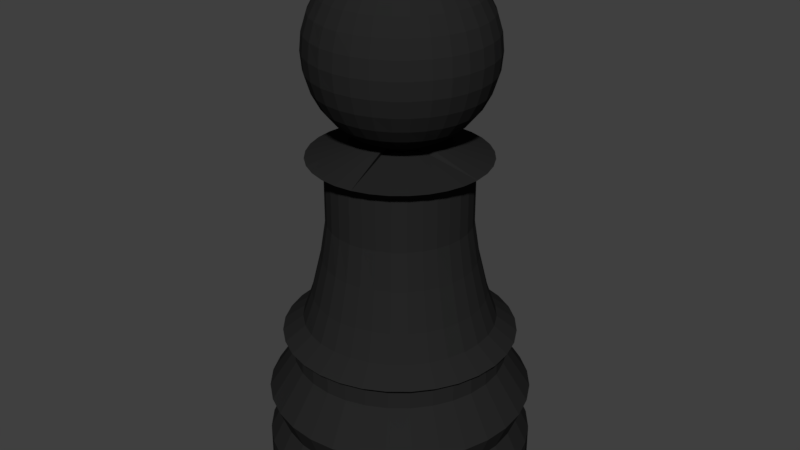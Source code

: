 # Source: blackPawn.blend  (saved by Blender 2.78.0; exported with 4.5.12 LTS)
import bpy
from mathutils import Matrix  # noqa: F401  (used for matrix-valued properties, if any)

bpy.ops.wm.read_factory_settings(use_empty=True)
scene = bpy.context.scene
scene.name = 'Scene'

# ---- collections
col_collection_1 = bpy.data.collections.new('Collection 1'); scene.collection.children.link(col_collection_1)

# ---- materials (node trees are filled in below, after node groups)
mat_black = bpy.data.materials.new('Black')
mat_black.alpha_threshold = 0.0
mat_black.use_transparent_shadow = False
mat_black.diffuse_color = (0.019, 0.019, 0.019, 1.0)
mat_black.specular_color = (0.26, 0.26, 0.26)
mat_black.roughness = 0.5
mat_black.specular_intensity = 1.0

# ---- material node trees

# ---- world
world_world = bpy.data.worlds.new('World'); scene.world = world_world
world_world.color = (0.05088, 0.05088, 0.05088)
world_world.use_sun_shadow = False
world_world.sun_shadow_jitter_overblur = 0.0
world_world.cycles.sampling_method = 'MANUAL'

# ---- meshes
me_cone_001 = bpy.data.meshes.new('Cone.001')
me_cone_001.from_pydata([(-2.118, 5.899, -2.186), (-1.923, 5.879, -2.186), (-1.735, 5.823, -2.186), (-1.562, 5.73, -2.186), (-1.411, 5.606, -2.186), (-1.286, 5.454, -2.186), (-1.194, 5.281, -2.186), (-1.137, 5.094, -2.186), (-1.118, 4.899, -2.186), (-2.118, 5.899, -1.893), (-1.137, 4.704, -2.186), (-1.194, 4.516, -2.186), (-1.286, 4.343, -2.186), (-1.411, 4.192, -2.186), (-1.562, 4.067, -2.186), (-1.735, 3.975, -2.186), (-1.923, 3.918, -2.186), (-2.118, 3.899, -2.186), (-2.313, 3.918, -2.186), (-2.5, 3.975, -2.186), (-2.673, 4.067, -2.186), (-2.825, 4.192, -2.186), (-2.949, 4.343, -2.186), (-3.042, 4.516, -2.186), (-3.098, 4.704, -2.186), (-3.118, 4.899, -2.186), (-3.098, 5.094, -2.186), (-3.042, 5.281, -2.186), (-2.949, 5.454, -2.186), (-2.825, 5.606, -2.186), (-2.673, 5.73, -2.186), (-2.5, 5.823, -2.186), (-2.313, 5.879, -2.186), (-1.923, 5.879, -1.893), (-1.735, 5.823, -1.893), (-1.562, 5.73, -1.893), (-1.411, 5.606, -1.893), (-1.286, 5.454, -1.893), (-1.194, 5.281, -1.893), (-1.137, 5.094, -1.893), (-1.118, 4.899, -1.893), (-1.137, 4.704, -1.893), (-1.194, 4.516, -1.893), (-1.286, 4.343, -1.893), (-1.411, 4.192, -1.893), (-1.562, 4.067, -1.893), (-1.735, 3.975, -1.893), (-1.923, 3.918, -1.893), (-2.118, 3.899, -1.893), (-2.313, 3.918, -1.893), (-2.5, 3.975, -1.893), (-2.673, 4.067, -1.893), (-2.825, 4.192, -1.893), (-2.949, 4.343, -1.893), (-3.042, 4.516, -1.893), (-3.098, 4.704, -1.893), (-3.118, 4.899, -1.893), (-3.098, 5.094, -1.893), (-3.042, 5.281, -1.893), (-2.949, 5.454, -1.893), (-2.825, 5.606, -1.893), (-2.673, 5.73, -1.893), (-2.5, 5.823, -1.893), (-2.313, 5.879, -1.893), (-2.118, 5.807, -1.707), (-1.94, 5.789, -1.707), (-1.77, 5.738, -1.707), (-1.613, 5.654, -1.707), (-1.476, 5.541, -1.707), (-1.363, 5.403, -1.707), (-1.279, 5.246, -1.707), (-1.227, 5.076, -1.707), (-1.21, 4.899, -1.707), (-1.227, 4.722, -1.707), (-1.279, 4.551, -1.707), (-1.363, 4.394, -1.707), (-1.476, 4.257, -1.707), (-1.613, 4.144, -1.707), (-1.77, 4.06, -1.707), (-1.94, 4.008, -1.707), (-2.118, 3.991, -1.707), (-2.295, 4.008, -1.707), (-2.465, 4.06, -1.707), (-2.622, 4.144, -1.707), (-2.76, 4.257, -1.707), (-2.873, 4.394, -1.707), (-2.957, 4.551, -1.707), (-3.008, 4.722, -1.707), (-3.026, 4.899, -1.707), (-3.008, 5.076, -1.707), (-2.957, 5.246, -1.707), (-2.873, 5.403, -1.707), (-2.76, 5.541, -1.707), (-2.622, 5.654, -1.707), (-2.465, 5.738, -1.707), (-2.295, 5.789, -1.707), (-2.118, 5.888, -1.506), (-1.925, 5.869, -1.506), (-1.739, 5.813, -1.506), (-1.568, 5.721, -1.506), (-1.418, 5.598, -1.506), (-1.295, 5.448, -1.506), (-1.204, 5.277, -1.506), (-1.147, 5.092, -1.506), (-1.128, 4.899, -1.506), (-1.147, 4.706, -1.506), (-1.204, 4.52, -1.506), (-1.295, 4.349, -1.506), (-1.418, 4.199, -1.506), (-1.568, 4.076, -1.506), (-1.739, 3.985, -1.506), (-1.925, 3.928, -1.506), (-2.118, 3.909, -1.506), (-2.311, 3.928, -1.506), (-2.496, 3.985, -1.506), (-2.667, 4.076, -1.506), (-2.817, 4.199, -1.506), (-2.94, 4.349, -1.506), (-3.032, 4.52, -1.506), (-3.088, 4.706, -1.506), (-3.107, 4.899, -1.506), (-3.088, 5.092, -1.506), (-3.032, 5.277, -1.506), (-2.94, 5.448, -1.506), (-2.817, 5.598, -1.506), (-2.667, 5.721, -1.506), (-2.496, 5.813, -1.506), (-2.311, 5.869, -1.506), (-2.118, 5.695, -1.213), (-1.962, 5.68, -1.213), (-1.813, 5.635, -1.213), (-1.675, 5.561, -1.213), (-1.554, 5.462, -1.213), (-1.455, 5.341, -1.213), (-1.382, 5.204, -1.213), (-1.336, 5.054, -1.213), (-1.321, 4.899, -1.213), (-1.336, 4.743, -1.213), (-1.382, 4.594, -1.213), (-1.455, 4.456, -1.213), (-1.554, 4.335, -1.213), (-1.675, 4.236, -1.213), (-1.813, 4.163, -1.213), (-1.962, 4.117, -1.213), (-2.118, 4.102, -1.213), (-2.273, 4.117, -1.213), (-2.423, 4.163, -1.213), (-2.56, 4.236, -1.213), (-2.681, 4.335, -1.213), (-2.78, 4.456, -1.213), (-2.854, 4.594, -1.213), (-2.899, 4.743, -1.213), (-2.914, 4.899, -1.213), (-2.899, 5.054, -1.213), (-2.854, 5.204, -1.213), (-2.78, 5.341, -1.213), (-2.681, 5.462, -1.213), (-2.56, 5.561, -1.213), (-2.423, 5.635, -1.213), (-2.273, 5.68, -1.213), (-2.118, 5.695, -1.085), (-1.962, 5.68, -1.085), (-1.813, 5.635, -1.085), (-1.675, 5.561, -1.085), (-1.554, 5.462, -1.085), (-1.455, 5.341, -1.085), (-1.382, 5.204, -1.085), (-1.336, 5.054, -1.085), (-1.321, 4.899, -1.085), (-1.336, 4.743, -1.085), (-1.382, 4.594, -1.085), (-1.455, 4.456, -1.085), (-1.554, 4.335, -1.085), (-1.675, 4.236, -1.085), (-1.813, 4.163, -1.085), (-1.962, 4.117, -1.085), (-2.118, 4.102, -1.085), (-2.273, 4.117, -1.085), (-2.423, 4.163, -1.085), (-2.56, 4.236, -1.085), (-2.681, 4.335, -1.085), (-2.78, 4.456, -1.085), (-2.854, 4.594, -1.085), (-2.899, 4.743, -1.085), (-2.914, 4.899, -1.085), (-2.899, 5.054, -1.085), (-2.854, 5.204, -1.085), (-2.78, 5.341, -1.085), (-2.681, 5.462, -1.085), (-2.56, 5.561, -1.085), (-2.423, 5.635, -1.085), (-2.273, 5.68, -1.085), (-2.118, 5.77, -1.021), (-1.948, 5.753, -1.021), (-1.784, 5.703, -1.021), (-1.634, 5.623, -1.021), (-1.502, 5.514, -1.021), (-1.394, 5.382, -1.021), (-1.313, 5.232, -1.021), (-1.264, 5.069, -1.021), (-1.247, 4.899, -1.021), (-1.264, 4.729, -1.021), (-1.313, 4.565, -1.021), (-1.394, 4.415, -1.021), (-1.502, 4.283, -1.021), (-1.634, 4.175, -1.021), (-1.784, 4.094, -1.021), (-1.948, 4.045, -1.021), (-2.118, 4.028, -1.021), (-2.288, 4.045, -1.021), (-2.451, 4.094, -1.021), (-2.601, 4.175, -1.021), (-2.733, 4.283, -1.021), (-2.842, 4.415, -1.021), (-2.922, 4.565, -1.021), (-2.972, 4.729, -1.021), (-2.988, 4.899, -1.021), (-2.972, 5.069, -1.021), (-2.922, 5.232, -1.021), (-2.842, 5.382, -1.021), (-2.733, 5.514, -1.021), (-2.601, 5.623, -1.021), (-2.451, 5.703, -1.021), (-2.288, 5.753, -1.021), (-2.118, 5.616, -0.9061), (-1.978, 5.602, -0.9061), (-1.843, 5.561, -0.9061), (-1.719, 5.495, -0.9061), (-1.611, 5.406, -0.9061), (-1.521, 5.297, -0.9061), (-1.455, 5.173, -0.9061), (-1.414, 5.039, -0.9061), (-1.401, 4.899, -0.9061), (-1.414, 4.759, -0.9061), (-1.455, 4.624, -0.9061), (-1.521, 4.5, -0.9061), (-1.611, 4.392, -0.9061), (-1.719, 4.302, -0.9061), (-1.843, 4.236, -0.9061), (-1.978, 4.195, -0.9061), (-2.118, 4.182, -0.9061), (-2.258, 4.195, -0.9061), (-2.392, 4.236, -0.9061), (-2.516, 4.302, -0.9061), (-2.625, 4.392, -0.9061), (-2.714, 4.5, -0.9061), (-2.78, 4.624, -0.9061), (-2.821, 4.759, -0.9061), (-2.835, 4.899, -0.9061), (-2.821, 5.039, -0.9061), (-2.78, 5.173, -0.9061), (-2.714, 5.297, -0.9061), (-2.625, 5.406, -0.9061), (-2.516, 5.495, -0.9061), (-2.392, 5.561, -0.9061), (-2.258, 5.602, -0.9061), (-2.118, 5.545, -0.703), (-1.992, 5.533, -0.703), (-1.87, 5.496, -0.703), (-1.759, 5.436, -0.703), (-1.661, 5.356, -0.703), (-1.58, 5.258, -0.703), (-1.521, 5.146, -0.703), (-1.484, 5.025, -0.703), (-1.471, 4.899, -0.703), (-1.484, 4.773, -0.703), (-1.521, 4.651, -0.703), (-1.58, 4.54, -0.703), (-1.661, 4.442, -0.703), (-1.759, 4.361, -0.703), (-1.87, 4.302, -0.703), (-1.992, 4.265, -0.703), (-2.118, 4.252, -0.703), (-2.244, 4.265, -0.703), (-2.365, 4.302, -0.703), (-2.477, 4.361, -0.703), (-2.575, 4.442, -0.703), (-2.655, 4.54, -0.703), (-2.715, 4.651, -0.703), (-2.752, 4.773, -0.703), (-2.764, 4.899, -0.703), (-2.752, 5.025, -0.703), (-2.715, 5.146, -0.703), (-2.655, 5.258, -0.703), (-2.575, 5.356, -0.703), (-2.477, 5.436, -0.703), (-2.365, 5.496, -0.703), (-2.244, 5.533, -0.703), (-2.118, 5.476, -0.4127), (-2.005, 5.464, -0.4127), (-1.897, 5.432, -0.4127), (-1.797, 5.378, -0.4127), (-1.71, 5.307, -0.4127), (-1.638, 5.219, -0.4127), (-1.585, 5.119, -0.4127), (-1.552, 5.011, -0.4127), (-1.541, 4.899, -0.4127), (-1.552, 4.786, -0.4127), (-1.585, 4.678, -0.4127), (-1.638, 4.578, -0.4127), (-1.71, 4.491, -0.4127), (-1.797, 4.419, -0.4127), (-1.897, 4.366, -0.4127), (-2.005, 4.333, -0.4127), (-2.118, 4.322, -0.4127), (-2.23, 4.333, -0.4127), (-2.338, 4.366, -0.4127), (-2.438, 4.419, -0.4127), (-2.526, 4.491, -0.4127), (-2.597, 4.578, -0.4127), (-2.651, 4.678, -0.4127), (-2.683, 4.786, -0.4127), (-2.695, 4.899, -0.4127), (-2.683, 5.011, -0.4127), (-2.651, 5.119, -0.4127), (-2.597, 5.219, -0.4127), (-2.526, 5.307, -0.4127), (-2.438, 5.378, -0.4127), (-2.338, 5.432, -0.4127), (-2.23, 5.464, -0.4127), (-2.118, 5.432, -0.1314), (-2.014, 5.422, -0.1314), (-1.914, 5.391, -0.1314), (-1.821, 5.342, -0.1314), (-1.741, 5.276, -0.1314), (-1.674, 5.195, -0.1314), (-1.625, 5.103, -0.1314), (-1.595, 5.003, -0.1314), (-1.584, 4.899, -0.1314), (-1.595, 4.795, -0.1314), (-1.625, 4.695, -0.1314), (-1.674, 4.602, -0.1314), (-1.741, 4.522, -0.1314), (-1.821, 4.455, -0.1314), (-1.914, 4.406, -0.1314), (-2.014, 4.376, -0.1314), (-2.118, 4.365, -0.1314), (-2.222, 4.376, -0.1314), (-2.322, 4.406, -0.1314), (-2.414, 4.455, -0.1314), (-2.495, 4.522, -0.1314), (-2.561, 4.602, -0.1314), (-2.61, 4.695, -0.1314), (-2.641, 4.795, -0.1314), (-2.651, 4.899, -0.1314), (-2.641, 5.003, -0.1314), (-2.61, 5.103, -0.1314), (-2.561, 5.195, -0.1314), (-2.495, 5.276, -0.1314), (-2.414, 5.342, -0.1314), (-2.322, 5.391, -0.1314), (-2.222, 5.422, -0.1314), (-2.118, 5.432, 0.2651), (-2.014, 5.422, 0.2651), (-1.914, 5.391, 0.2651), (-1.821, 5.342, 0.2651), (-1.741, 5.276, 0.2651), (-1.674, 5.195, 0.2651), (-1.625, 5.103, 0.2651), (-1.595, 5.003, 0.2651), (-1.584, 4.899, 0.2651), (-1.595, 4.795, 0.2651), (-1.625, 4.695, 0.2651), (-1.674, 4.602, 0.2651), (-1.741, 4.522, 0.2651), (-1.821, 4.455, 0.2651), (-1.914, 4.406, 0.2651), (-2.014, 4.376, 0.2651), (-2.118, 4.365, 0.2651), (-2.222, 4.376, 0.2651), (-2.322, 4.406, 0.2651), (-2.414, 4.455, 0.2651), (-2.495, 4.522, 0.2651), (-2.561, 4.602, 0.2651), (-2.61, 4.695, 0.2651), (-2.641, 4.795, 0.2651), (-2.651, 4.899, 0.2651), (-2.641, 5.003, 0.2651), (-2.61, 5.103, 0.2651), (-2.561, 5.195, 0.2651), (-2.495, 5.276, 0.2651), (-2.414, 5.342, 0.2651), (-2.322, 5.391, 0.2651), (-2.222, 5.422, 0.2651), (-2.118, 5.563, 0.3545), (-1.988, 5.551, 0.3545), (-1.863, 5.513, 0.3545), (-1.748, 5.451, 0.3545), (-1.648, 5.369, 0.3545), (-1.565, 5.268, 0.3545), (-1.504, 5.153, 0.3545), (-1.466, 5.028, 0.3545), (-1.453, 4.899, 0.3545), (-1.466, 4.769, 0.3545), (-1.504, 4.644, 0.3545), (-1.565, 4.529, 0.3545), (-1.648, 4.429, 0.3545), (-1.748, 4.346, 0.3545), (-1.863, 4.285, 0.3545), (-1.988, 4.247, 0.3545), (-2.118, 4.234, 0.3545), (-2.247, 4.247, 0.3545), (-2.372, 4.285, 0.3545), (-2.487, 4.346, 0.3545), (-2.588, 4.429, 0.3545), (-2.67, 4.529, 0.3545), (-2.732, 4.644, 0.3545), (-2.77, 4.769, 0.3545), (-2.782, 4.899, 0.3545), (-2.77, 5.028, 0.3545), (-2.732, 5.153, 0.3545), (-2.67, 5.268, 0.3545), (-2.588, 5.369, 0.3545), (-2.487, 5.451, 0.3545), (-2.372, 5.513, 0.3545), (-2.247, 5.551, 0.3545), (-2.118, 5.075, 0.5034), (-2.083, 5.071, 0.5034), (-2.05, 5.061, 0.5034), (-2.02, 5.045, 0.5034), (-1.993, 5.023, 0.5034), (-1.971, 4.996, 0.5034), (-1.955, 4.966, 0.5034), (-1.945, 4.933, 0.5034), (-1.942, 4.899, 0.5034), (-2.083, 4.726, 0.5034), (-2.118, 4.723, 0.5034), (-2.152, 4.726, 0.5034), (-2.185, 4.736, 0.5034), (-2.215, 4.752, 0.5034), (-2.242, 4.774, 0.5034), (-2.264, 4.801, 0.5034), (-2.28, 4.831, 0.5034), (-2.29, 4.864, 0.5034), (-2.294, 4.899, 0.5034), (-2.29, 4.933, 0.5034), (-2.28, 4.966, 0.5034), (-2.264, 4.996, 0.5034), (-2.242, 5.023, 0.5034), (-2.215, 5.045, 0.5034), (-2.185, 5.061, 0.5034), (-2.152, 5.071, 0.5034), (-2.237, 4.901, 1.789), (-2.363, 4.901, 1.75), (-2.48, 4.901, 1.688), (-2.582, 4.901, 1.604), (-2.666, 4.901, 1.502), (-2.729, 4.901, 1.385), (-2.767, 4.901, 1.259), (-2.78, 4.901, 1.127), (-2.767, 4.901, 0.9952), (-2.729, 4.901, 0.8686), (-2.666, 4.901, 0.7519), (-2.582, 4.901, 0.6496), (-2.48, 4.901, 0.5656), (-2.363, 4.901, 0.5033), (-2.237, 4.901, 0.4648), (-2.234, 4.926, 1.789), (-2.358, 4.951, 1.75), (-2.473, 4.974, 1.688), (-2.573, 4.994, 1.604), (-2.655, 5.01, 1.502), (-2.717, 5.022, 1.385), (-2.754, 5.03, 1.259), (-2.767, 5.032, 1.127), (-2.754, 5.03, 0.9952), (-2.717, 5.022, 0.8686), (-2.655, 5.01, 0.7519), (-2.573, 4.994, 0.6496), (-2.473, 4.974, 0.5656), (-2.358, 4.951, 0.5033), (-2.234, 4.926, 0.4648), (-2.227, 4.951, 1.789), (-2.344, 5.0, 1.75), (-2.451, 5.044, 1.688), (-2.546, 5.083, 1.604), (-2.623, 5.116, 1.502), (-2.681, 5.139, 1.385), (-2.717, 5.154, 1.259), (-2.729, 5.159, 1.127), (-2.717, 5.154, 0.9952), (-2.681, 5.139, 0.8686), (-2.623, 5.116, 0.7519), (-2.546, 5.083, 0.6496), (-2.451, 5.044, 0.5656), (-2.344, 5.0, 0.5033), (-2.227, 4.951, 0.4648), (-2.214, 4.974, 1.789), (-2.32, 5.044, 1.75), (-2.417, 5.109, 1.688), (-2.502, 5.166, 1.604), (-2.572, 5.213, 1.502), (-2.623, 5.247, 1.385), (-2.655, 5.269, 1.259), (-2.666, 5.276, 1.127), (-2.655, 5.269, 0.9952), (-2.623, 5.247, 0.8686), (-2.572, 5.213, 0.7519), (-2.502, 5.166, 0.6496), (-2.417, 5.109, 0.5656), (-2.32, 5.044, 0.5033), (-2.214, 4.974, 0.4648), (-2.198, 4.994, 1.789), (-2.288, 5.083, 1.75), (-2.37, 5.166, 1.688), (-2.442, 5.238, 1.604), (-2.502, 5.298, 1.502), (-2.546, 5.342, 1.385), (-2.573, 5.369, 1.259), (-2.582, 5.378, 1.127), (-2.573, 5.369, 0.9952), (-2.546, 5.342, 0.8686), (-2.502, 5.298, 0.7519), (-2.442, 5.238, 0.6496), (-2.37, 5.166, 0.5656), (-2.288, 5.083, 0.5033), (-2.198, 4.994, 0.4648), (-2.178, 5.01, 1.789), (-2.248, 5.116, 1.75), (-2.313, 5.213, 1.688), (-2.37, 5.298, 1.604), (-2.417, 5.367, 1.502), (-2.451, 5.419, 1.385), (-2.473, 5.451, 1.259), (-2.48, 5.462, 1.127), (-2.473, 5.451, 0.9952), (-2.451, 5.419, 0.8686), (-2.417, 5.367, 0.7519), (-2.37, 5.298, 0.6496), (-2.313, 5.213, 0.5656), (-2.248, 5.116, 0.5033), (-2.178, 5.01, 0.4648), (-2.155, 5.022, 1.789), (-2.204, 5.139, 1.75), (-2.248, 5.247, 1.688), (-2.288, 5.342, 1.604), (-2.32, 5.419, 1.502), (-2.344, 5.477, 1.385), (-2.358, 5.512, 1.259), (-2.363, 5.524, 1.127), (-2.358, 5.512, 0.9952), (-2.344, 5.477, 0.8686), (-2.32, 5.419, 0.7519), (-2.288, 5.342, 0.6496), (-2.248, 5.247, 0.5656), (-2.204, 5.139, 0.5033), (-2.155, 5.022, 0.4648), (-2.131, 5.03, 1.789), (-2.155, 5.154, 1.75), (-2.178, 5.269, 1.688), (-2.198, 5.369, 1.604), (-2.214, 5.451, 1.502), (-2.227, 5.512, 1.385), (-2.234, 5.55, 1.259), (-2.237, 5.563, 1.127), (-2.234, 5.55, 0.9952), (-2.227, 5.512, 0.8686), (-2.214, 5.451, 0.7519), (-2.198, 5.369, 0.6496), (-2.178, 5.269, 0.5656), (-2.155, 5.154, 0.5033), (-2.131, 5.03, 0.4648), (-2.105, 5.032, 1.789), (-2.105, 5.159, 1.75), (-2.105, 5.276, 1.688), (-2.105, 5.378, 1.604), (-2.105, 5.462, 1.502), (-2.105, 5.524, 1.385), (-2.105, 5.563, 1.259), (-2.105, 5.576, 1.127), (-2.105, 5.563, 0.9952), (-2.105, 5.524, 0.8686), (-2.105, 5.462, 0.7519), (-2.105, 5.378, 0.6496), (-2.105, 5.276, 0.5656), (-2.105, 5.159, 0.5033), (-2.105, 5.032, 0.4648), (-2.079, 5.03, 1.789), (-2.055, 5.154, 1.75), (-2.032, 5.269, 1.688), (-2.012, 5.369, 1.604), (-1.995, 5.451, 1.502), (-1.983, 5.512, 1.385), (-1.976, 5.55, 1.259), (-1.973, 5.563, 1.127), (-1.976, 5.55, 0.9952), (-1.983, 5.512, 0.8686), (-1.995, 5.451, 0.7519), (-2.012, 5.369, 0.6496), (-2.032, 5.269, 0.5656), (-2.055, 5.154, 0.5033), (-2.079, 5.03, 0.4648), (-2.055, 5.022, 1.789), (-2.006, 5.139, 1.75), (-1.961, 5.247, 1.688), (-1.922, 5.342, 1.604), (-1.89, 5.419, 1.502), (-1.866, 5.477, 1.385), (-1.852, 5.512, 1.259), (-1.847, 5.524, 1.127), (-1.852, 5.512, 0.9952), (-1.866, 5.477, 0.8686), (-1.89, 5.419, 0.7519), (-1.922, 5.342, 0.6496), (-1.961, 5.247, 0.5656), (-2.006, 5.139, 0.5033), (-2.055, 5.022, 0.4648), (-2.032, 5.01, 1.789), (-1.961, 5.116, 1.75), (-1.897, 5.213, 1.688), (-1.84, 5.298, 1.604), (-1.793, 5.367, 1.502), (-1.758, 5.419, 1.385), (-1.737, 5.451, 1.259), (-1.73, 5.462, 1.127), (-1.737, 5.451, 0.9952), (-1.758, 5.419, 0.8686), (-1.793, 5.367, 0.7519), (-1.84, 5.298, 0.6496), (-1.897, 5.213, 0.5656), (-1.961, 5.116, 0.5033), (-2.032, 5.01, 0.4648), (-2.012, 4.994, 1.789), (-1.922, 5.083, 1.75), (-1.84, 5.166, 1.688), (-1.767, 5.238, 1.604), (-1.708, 5.298, 1.502), (-1.664, 5.342, 1.385), (-1.637, 5.369, 1.259), (-1.628, 5.378, 1.127), (-1.637, 5.369, 0.9952), (-1.664, 5.342, 0.8686), (-1.708, 5.298, 0.7519), (-1.767, 5.238, 0.6496), (-1.84, 5.166, 0.5656), (-1.922, 5.083, 0.5033), (-2.012, 4.994, 0.4648), (-1.995, 4.974, 1.789), (-1.89, 5.044, 1.75), (-1.793, 5.109, 1.688), (-1.708, 5.166, 1.604), (-1.638, 5.213, 1.502), (-1.586, 5.247, 1.385), (-1.554, 5.269, 1.259), (-1.544, 5.276, 1.127), (-1.554, 5.269, 0.9952), (-1.586, 5.247, 0.8686), (-1.638, 5.213, 0.7519), (-1.708, 5.166, 0.6496), (-1.793, 5.109, 0.5656), (-1.89, 5.044, 0.5033), (-1.995, 4.974, 0.4648), (-1.983, 4.951, 1.789), (-1.866, 5.0, 1.75), (-1.758, 5.044, 1.688), (-1.664, 5.083, 1.604), (-1.586, 5.116, 1.502), (-1.529, 5.139, 1.385), (-1.493, 5.154, 1.259), (-1.481, 5.159, 1.127), (-1.493, 5.154, 0.9952), (-1.529, 5.139, 0.8686), (-1.586, 5.116, 0.7519), (-1.664, 5.083, 0.6496), (-1.758, 5.044, 0.5656), (-1.866, 5.0, 0.5033), (-1.983, 4.951, 0.4648), (-1.976, 4.926, 1.789), (-1.852, 4.951, 1.75), (-1.737, 4.974, 1.688), (-1.637, 4.994, 1.604), (-1.554, 5.01, 1.502), (-1.493, 5.022, 1.385), (-1.456, 5.03, 1.259), (-1.443, 5.032, 1.127), (-1.456, 5.03, 0.9952), (-1.493, 5.022, 0.8686), (-1.554, 5.01, 0.7519), (-1.637, 4.994, 0.6496), (-1.737, 4.974, 0.5656), (-1.852, 4.951, 0.5033), (-1.976, 4.926, 0.4648), (-1.973, 4.901, 1.789), (-1.847, 4.901, 1.75), (-1.73, 4.901, 1.688), (-1.628, 4.901, 1.604), (-1.544, 4.901, 1.502), (-1.481, 4.901, 1.385), (-1.443, 4.901, 1.259), (-1.43, 4.901, 1.127), (-1.443, 4.901, 0.9952), (-1.481, 4.901, 0.8686), (-1.544, 4.901, 0.7519), (-1.628, 4.901, 0.6496), (-1.73, 4.901, 0.5656), (-1.847, 4.901, 0.5033), (-1.973, 4.901, 0.4648), (-1.976, 4.875, 1.789), (-1.852, 4.85, 1.75), (-1.737, 4.828, 1.688), (-1.637, 4.808, 1.604), (-1.554, 4.791, 1.502), (-1.493, 4.779, 1.385), (-1.456, 4.772, 1.259), (-1.443, 4.769, 1.127), (-1.456, 4.772, 0.9952), (-1.493, 4.779, 0.8686), (-1.554, 4.791, 0.7519), (-1.637, 4.808, 0.6496), (-1.737, 4.828, 0.5656), (-1.852, 4.85, 0.5033), (-1.976, 4.875, 0.4648), (-1.983, 4.85, 1.789), (-1.866, 4.802, 1.75), (-1.758, 4.757, 1.688), (-1.664, 4.718, 1.604), (-1.586, 4.686, 1.502), (-1.529, 4.662, 1.385), (-1.493, 4.647, 1.259), (-1.481, 4.642, 1.127), (-1.493, 4.647, 0.9952), (-1.529, 4.662, 0.8686), (-1.586, 4.686, 0.7519), (-1.664, 4.718, 0.6496), (-1.758, 4.757, 0.5656), (-1.866, 4.802, 0.5033), (-1.983, 4.85, 0.4648), (-1.995, 4.828, 1.789), (-1.89, 4.757, 1.75), (-1.793, 4.692, 1.688), (-1.708, 4.636, 1.604), (-1.638, 4.589, 1.502), (-1.586, 4.554, 1.385), (-1.554, 4.533, 1.259), (-1.544, 4.526, 1.127), (-1.554, 4.533, 0.9952), (-1.586, 4.554, 0.8686), (-1.638, 4.589, 0.7519), (-1.708, 4.636, 0.6496), (-1.793, 4.692, 0.5656), (-1.89, 4.757, 0.5033), (-1.995, 4.828, 0.4648), (-2.012, 4.808, 1.789), (-1.922, 4.718, 1.75), (-1.84, 4.636, 1.688), (-1.767, 4.563, 1.604), (-1.708, 4.504, 1.502), (-1.664, 4.46, 1.385), (-1.637, 4.433, 1.259), (-1.628, 4.424, 1.127), (-1.637, 4.433, 0.9952), (-1.664, 4.46, 0.8686), (-1.708, 4.504, 0.7519), (-1.767, 4.563, 0.6496), (-1.84, 4.636, 0.5656), (-1.922, 4.718, 0.5033), (-2.012, 4.808, 0.4648), (-2.032, 4.791, 1.789), (-1.961, 4.686, 1.75), (-1.897, 4.589, 1.688), (-1.84, 4.504, 1.604), (-1.793, 4.434, 1.502), (-1.758, 4.382, 1.385), (-1.737, 4.35, 1.259), (-1.73, 4.34, 1.127), (-1.737, 4.35, 0.9952), (-1.758, 4.382, 0.8686), (-1.793, 4.434, 0.7519), (-1.84, 4.504, 0.6496), (-1.897, 4.589, 0.5656), (-1.961, 4.686, 0.5033), (-2.032, 4.791, 0.4648), (-2.105, 4.901, 0.4519), (-2.055, 4.779, 1.789), (-2.006, 4.662, 1.75), (-1.961, 4.554, 1.688), (-1.922, 4.46, 1.604), (-1.89, 4.382, 1.502), (-1.866, 4.325, 1.385), (-1.852, 4.289, 1.259), (-1.847, 4.277, 1.127), (-1.852, 4.289, 0.9952), (-1.866, 4.325, 0.8686), (-1.89, 4.382, 0.7519), (-1.922, 4.46, 0.6496), (-1.961, 4.554, 0.5656), (-2.006, 4.662, 0.5033), (-2.055, 4.779, 0.4648), (-2.079, 4.772, 1.789), (-2.055, 4.647, 1.75), (-2.032, 4.533, 1.688), (-2.012, 4.433, 1.604), (-1.995, 4.35, 1.502), (-1.983, 4.289, 1.385), (-1.976, 4.251, 1.259), (-1.973, 4.239, 1.127), (-1.976, 4.251, 0.9952), (-1.983, 4.289, 0.8686), (-1.995, 4.35, 0.7519), (-2.012, 4.433, 0.6496), (-2.032, 4.533, 0.5656), (-2.055, 4.647, 0.5033), (-2.079, 4.772, 0.4648), (-2.105, 4.769, 1.789), (-2.105, 4.642, 1.75), (-2.105, 4.526, 1.688), (-2.105, 4.424, 1.604), (-2.105, 4.34, 1.502), (-2.105, 4.277, 1.385), (-2.105, 4.239, 1.259), (-2.105, 4.226, 1.127), (-2.105, 4.239, 0.9952), (-2.105, 4.277, 0.8686), (-2.105, 4.34, 0.7519), (-2.105, 4.424, 0.6496), (-2.105, 4.526, 0.5656), (-2.105, 4.642, 0.5033), (-2.105, 4.769, 0.4648), (-2.131, 4.772, 1.789), (-2.155, 4.647, 1.75), (-2.178, 4.533, 1.688), (-2.198, 4.433, 1.604), (-2.214, 4.35, 1.502), (-2.227, 4.289, 1.385), (-2.234, 4.251, 1.259), (-2.237, 4.239, 1.127), (-2.234, 4.251, 0.9952), (-2.227, 4.289, 0.8686), (-2.214, 4.35, 0.7519), (-2.198, 4.433, 0.6496), (-2.178, 4.533, 0.5656), (-2.155, 4.647, 0.5033), (-2.131, 4.772, 0.4648), (-2.155, 4.779, 1.789), (-2.204, 4.662, 1.75), (-2.248, 4.554, 1.688), (-2.288, 4.46, 1.604), (-2.32, 4.382, 1.502), (-2.344, 4.325, 1.385), (-2.358, 4.289, 1.259), (-2.363, 4.277, 1.127), (-2.358, 4.289, 0.9952), (-2.344, 4.325, 0.8686), (-2.32, 4.382, 0.7519), (-2.288, 4.46, 0.6496), (-2.248, 4.554, 0.5656), (-2.204, 4.662, 0.5033), (-2.155, 4.779, 0.4648), (-2.178, 4.791, 1.789), (-2.248, 4.686, 1.75), (-2.313, 4.589, 1.688), (-2.37, 4.504, 1.604), (-2.417, 4.434, 1.502), (-2.451, 4.382, 1.385), (-2.473, 4.35, 1.259), (-2.48, 4.34, 1.127), (-2.473, 4.35, 0.9952), (-2.451, 4.382, 0.8686), (-2.417, 4.434, 0.7519), (-2.37, 4.504, 0.6496), (-2.313, 4.589, 0.5656), (-2.248, 4.686, 0.5033), (-2.178, 4.791, 0.4648), (-2.198, 4.808, 1.789), (-2.288, 4.718, 1.75), (-2.37, 4.636, 1.688), (-2.442, 4.563, 1.604), (-2.502, 4.504, 1.502), (-2.546, 4.46, 1.385), (-2.573, 4.433, 1.259), (-2.582, 4.424, 1.127), (-2.573, 4.433, 0.9952), (-2.546, 4.46, 0.8686), (-2.502, 4.504, 0.7519), (-2.442, 4.563, 0.6496), (-2.37, 4.636, 0.5656), (-2.288, 4.718, 0.5033), (-2.198, 4.808, 0.4648), (-2.214, 4.828, 1.789), (-2.32, 4.757, 1.75), (-2.417, 4.692, 1.688), (-2.502, 4.636, 1.604), (-2.572, 4.589, 1.502), (-2.623, 4.554, 1.385), (-2.655, 4.533, 1.259), (-2.666, 4.526, 1.127), (-2.655, 4.533, 0.9952), (-2.623, 4.554, 0.8686), (-2.572, 4.589, 0.7519), (-2.502, 4.636, 0.6496), (-2.417, 4.692, 0.5656), (-2.32, 4.757, 0.5033), (-2.214, 4.828, 0.4648), (-2.105, 4.901, 1.802), (-2.227, 4.85, 1.789), (-2.344, 4.802, 1.75), (-2.451, 4.757, 1.688), (-2.546, 4.718, 1.604), (-2.623, 4.686, 1.502), (-2.681, 4.662, 1.385), (-2.717, 4.647, 1.259), (-2.729, 4.642, 1.127), (-2.717, 4.647, 0.9952), (-2.681, 4.662, 0.8686), (-2.623, 4.686, 0.7519), (-2.546, 4.718, 0.6496), (-2.451, 4.757, 0.5656), (-2.344, 4.802, 0.5033), (-2.227, 4.85, 0.4648), (-2.234, 4.875, 1.789), (-2.358, 4.85, 1.75), (-2.473, 4.828, 1.688), (-2.573, 4.808, 1.604), (-2.655, 4.791, 1.502), (-2.717, 4.779, 1.385), (-2.754, 4.772, 1.259), (-2.767, 4.769, 1.127), (-2.754, 4.772, 0.9952), (-2.717, 4.779, 0.8686), (-2.655, 4.791, 0.7519), (-2.573, 4.808, 0.6496), (-2.473, 4.828, 0.5656), (-2.358, 4.85, 0.5033), (-2.234, 4.875, 0.4648)], [], [(20, 21, 52, 51), (0, 1, 33, 9), (27, 28, 59, 58), (62, 63, 95, 94), (7, 8, 40, 39), (21, 22, 53, 52), (28, 29, 60, 59), (32, 0, 9, 63), (25, 26, 57, 56), (1, 2, 34, 33), (15, 16, 47, 46), (22, 23, 54, 53), (29, 30, 61, 60), (8, 10, 41, 40), (2, 3, 35, 34), (16, 17, 48, 47), (23, 24, 55, 54), (30, 31, 62, 61), (10, 11, 42, 41), (3, 4, 36, 35), (17, 18, 49, 48), (24, 25, 56, 55), (31, 32, 63, 62), (11, 12, 43, 42), (4, 5, 37, 36), (18, 19, 50, 49), (12, 13, 44, 43), (5, 6, 38, 37), (19, 20, 51, 50), (26, 27, 58, 57), (13, 14, 45, 44), (6, 7, 39, 38), (0, 32, 31, 30, 29, 28, 27, 26, 25, 24, 23, 22, 21, 20, 19, 18, 17, 16, 15, 14, 13, 12, 11, 10, 8, 7, 6, 5, 4, 3, 2, 1), (14, 15, 46, 45), (82, 83, 115, 114), (48, 49, 81, 80), (55, 56, 88, 87), (41, 42, 74, 73), (34, 35, 67, 66), (54, 55, 87, 86), (61, 62, 94, 93), (47, 48, 80, 79), (40, 41, 73, 72), (33, 34, 66, 65), (53, 54, 86, 85), (60, 61, 93, 92), (46, 47, 79, 78), (39, 40, 72, 71), (9, 33, 65, 64), (52, 53, 85, 84), (59, 60, 92, 91), (45, 46, 78, 77), (38, 39, 71, 70), (51, 52, 84, 83), (58, 59, 91, 90), (44, 45, 77, 76), (37, 38, 70, 69), (50, 51, 83, 82), (57, 58, 90, 89), (43, 44, 76, 75), (36, 37, 69, 68), (49, 50, 82, 81), (56, 57, 89, 88), (42, 43, 75, 74), (63, 9, 64, 95), (35, 36, 68, 67), (111, 112, 144, 143), (95, 64, 96, 127), (68, 69, 101, 100), (81, 82, 114, 113), (94, 95, 127, 126), (67, 68, 100, 99), (80, 81, 113, 112), (93, 94, 126, 125), (66, 67, 99, 98), (79, 80, 112, 111), (92, 93, 125, 124), (65, 66, 98, 97), (78, 79, 111, 110), (91, 92, 124, 123), (64, 65, 97, 96), (77, 78, 110, 109), (90, 91, 123, 122), (76, 77, 109, 108), (89, 90, 122, 121), (75, 76, 108, 107), (88, 89, 121, 120), (74, 75, 107, 106), (87, 88, 120, 119), (73, 74, 106, 105), (86, 87, 119, 118), (72, 73, 105, 104), (85, 86, 118, 117), (71, 72, 104, 103), (84, 85, 117, 116), (70, 71, 103, 102), (83, 84, 116, 115), (69, 70, 102, 101), (140, 141, 173, 172), (124, 125, 157, 156), (97, 98, 130, 129), (110, 111, 143, 142), (123, 124, 156, 155), (96, 97, 129, 128), (109, 110, 142, 141), (122, 123, 155, 154), (108, 109, 141, 140), (121, 122, 154, 153), (107, 108, 140, 139), (120, 121, 153, 152), (106, 107, 139, 138), (119, 120, 152, 151), (105, 106, 138, 137), (118, 119, 151, 150), (104, 105, 137, 136), (117, 118, 150, 149), (103, 104, 136, 135), (116, 117, 149, 148), (102, 103, 135, 134), (115, 116, 148, 147), (101, 102, 134, 133), (114, 115, 147, 146), (127, 96, 128, 159), (100, 101, 133, 132), (113, 114, 146, 145), (126, 127, 159, 158), (99, 100, 132, 131), (112, 113, 145, 144), (125, 126, 158, 157), (98, 99, 131, 130), (169, 170, 202, 201), (153, 154, 186, 185), (139, 140, 172, 171), (152, 153, 185, 184), (138, 139, 171, 170), (151, 152, 184, 183), (137, 138, 170, 169), (150, 151, 183, 182), (136, 137, 169, 168), (149, 150, 182, 181), (135, 136, 168, 167), (148, 149, 181, 180), (134, 135, 167, 166), (147, 148, 180, 179), (133, 134, 166, 165), (146, 147, 179, 178), (159, 128, 160, 191), (132, 133, 165, 164), (145, 146, 178, 177), (158, 159, 191, 190), (131, 132, 164, 163), (144, 145, 177, 176), (157, 158, 190, 189), (130, 131, 163, 162), (143, 144, 176, 175), (156, 157, 189, 188), (129, 130, 162, 161), (142, 143, 175, 174), (155, 156, 188, 187), (128, 129, 161, 160), (141, 142, 174, 173), (154, 155, 187, 186), (198, 199, 231, 230), (182, 183, 215, 214), (168, 169, 201, 200), (181, 182, 214, 213), (167, 168, 200, 199), (180, 181, 213, 212), (166, 167, 199, 198), (179, 180, 212, 211), (165, 166, 198, 197), (178, 179, 211, 210), (191, 160, 192, 223), (164, 165, 197, 196), (177, 178, 210, 209), (190, 191, 223, 222), (163, 164, 196, 195), (176, 177, 209, 208), (189, 190, 222, 221), (162, 163, 195, 194), (175, 176, 208, 207), (188, 189, 221, 220), (161, 162, 194, 193), (174, 175, 207, 206), (187, 188, 220, 219), (160, 161, 193, 192), (173, 174, 206, 205), (186, 187, 219, 218), (172, 173, 205, 204), (185, 186, 218, 217), (171, 172, 204, 203), (184, 185, 217, 216), (170, 171, 203, 202), (183, 184, 216, 215), (245, 246, 278, 277), (211, 212, 244, 243), (197, 198, 230, 229), (210, 211, 243, 242), (223, 192, 224, 255), (196, 197, 229, 228), (209, 210, 242, 241), (222, 223, 255, 254), (195, 196, 228, 227), (208, 209, 241, 240), (221, 222, 254, 253), (194, 195, 227, 226), (207, 208, 240, 239), (220, 221, 253, 252), (193, 194, 226, 225), (206, 207, 239, 238), (219, 220, 252, 251), (192, 193, 225, 224), (205, 206, 238, 237), (218, 219, 251, 250), (204, 205, 237, 236), (217, 218, 250, 249), (203, 204, 236, 235), (216, 217, 249, 248), (202, 203, 235, 234), (215, 216, 248, 247), (201, 202, 234, 233), (214, 215, 247, 246), (200, 201, 233, 232), (213, 214, 246, 245), (199, 200, 232, 231), (212, 213, 245, 244), (274, 275, 307, 306), (231, 232, 264, 263), (244, 245, 277, 276), (230, 231, 263, 262), (243, 244, 276, 275), (229, 230, 262, 261), (242, 243, 275, 274), (255, 224, 256, 287), (228, 229, 261, 260), (241, 242, 274, 273), (254, 255, 287, 286), (227, 228, 260, 259), (240, 241, 273, 272), (253, 254, 286, 285), (226, 227, 259, 258), (239, 240, 272, 271), (252, 253, 285, 284), (225, 226, 258, 257), (238, 239, 271, 270), (251, 252, 284, 283), (224, 225, 257, 256), (237, 238, 270, 269), (250, 251, 283, 282), (236, 237, 269, 268), (249, 250, 282, 281), (235, 236, 268, 267), (248, 249, 281, 280), (234, 235, 267, 266), (247, 248, 280, 279), (233, 234, 266, 265), (246, 247, 279, 278), (232, 233, 265, 264), (303, 304, 336, 335), (287, 256, 288, 319), (260, 261, 293, 292), (273, 274, 306, 305), (286, 287, 319, 318), (259, 260, 292, 291), (272, 273, 305, 304), (285, 286, 318, 317), (258, 259, 291, 290), (271, 272, 304, 303), (284, 285, 317, 316), (257, 258, 290, 289), (270, 271, 303, 302), (283, 284, 316, 315), (256, 257, 289, 288), (269, 270, 302, 301), (282, 283, 315, 314), (268, 269, 301, 300), (281, 282, 314, 313), (267, 268, 300, 299), (280, 281, 313, 312), (266, 267, 299, 298), (279, 280, 312, 311), (265, 266, 298, 297), (278, 279, 311, 310), (264, 265, 297, 296), (277, 278, 310, 309), (263, 264, 296, 295), (276, 277, 309, 308), (262, 263, 295, 294), (275, 276, 308, 307), (261, 262, 294, 293), (332, 333, 365, 364), (316, 317, 349, 348), (289, 290, 322, 321), (302, 303, 335, 334), (315, 316, 348, 347), (288, 289, 321, 320), (301, 302, 334, 333), (314, 315, 347, 346), (300, 301, 333, 332), (313, 314, 346, 345), (299, 300, 332, 331), (312, 313, 345, 344), (298, 299, 331, 330), (311, 312, 344, 343), (297, 298, 330, 329), (310, 311, 343, 342), (296, 297, 329, 328), (309, 310, 342, 341), (295, 296, 328, 327), (308, 309, 341, 340), (294, 295, 327, 326), (307, 308, 340, 339), (293, 294, 326, 325), (306, 307, 339, 338), (319, 288, 320, 351), (292, 293, 325, 324), (305, 306, 338, 337), (318, 319, 351, 350), (291, 292, 324, 323), (304, 305, 337, 336), (317, 318, 350, 349), (290, 291, 323, 322), (361, 362, 394, 393), (345, 346, 378, 377), (331, 332, 364, 363), (344, 345, 377, 376), (330, 331, 363, 362), (343, 344, 376, 375), (329, 330, 362, 361), (342, 343, 375, 374), (328, 329, 361, 360), (341, 342, 374, 373), (327, 328, 360, 359), (340, 341, 373, 372), (326, 327, 359, 358), (339, 340, 372, 371), (325, 326, 358, 357), (338, 339, 371, 370), (351, 320, 352, 383), (324, 325, 357, 356), (337, 338, 370, 369), (350, 351, 383, 382), (323, 324, 356, 355), (336, 337, 369, 368), (349, 350, 382, 381), (322, 323, 355, 354), (335, 336, 368, 367), (348, 349, 381, 380), (321, 322, 354, 353), (334, 335, 367, 366), (347, 348, 380, 379), (320, 321, 353, 352), (333, 334, 366, 365), (346, 347, 379, 378), (399, 400, 426, 425), (374, 375, 407, 406), (360, 361, 393, 392), (373, 374, 406, 405), (359, 360, 392, 391), (372, 373, 405, 404), (358, 359, 391, 390), (371, 372, 404, 403), (357, 358, 390, 389), (370, 371, 403, 402), (383, 352, 384, 415), (356, 357, 389, 388), (369, 370, 402, 401), (382, 383, 415, 414), (355, 356, 388, 387), (368, 369, 401, 400), (381, 382, 414, 413), (354, 355, 387, 386), (367, 368, 400, 399), (380, 381, 413, 412), (353, 354, 386, 385), (366, 367, 399, 398), (379, 380, 412, 411), (352, 353, 385, 384), (365, 366, 398, 397), (378, 379, 411, 410), (364, 365, 397, 396), (377, 378, 410, 409), (363, 364, 396, 395), (376, 377, 409, 408), (362, 363, 395, 394), (375, 376, 408, 407), (416, 417, 418, 419, 420, 421, 422, 423, 424, 711, 726, 741, 771, 787, 817, 425, 426, 427, 428, 429, 430, 431, 432, 433, 434, 435, 436, 437, 438, 439, 440, 441), (412, 413, 439, 438), (385, 386, 418, 417), (398, 399, 425, 817), (411, 412, 438, 437), (384, 385, 417, 416), (397, 398, 817, 787), (410, 411, 437, 436), (396, 397, 787, 771), (409, 410, 436, 435), (395, 396, 771, 741), (408, 409, 435, 434), (394, 395, 741, 726), (407, 408, 434, 433), (393, 394, 726, 711), (406, 407, 433, 432), (392, 393, 711, 424), (405, 406, 432, 431), (391, 392, 424, 423), (404, 405, 431, 430), (390, 391, 423, 422), (403, 404, 430, 429), (389, 390, 422, 421), (402, 403, 429, 428), (415, 384, 416, 441), (388, 389, 421, 420), (401, 402, 428, 427), (414, 415, 441, 440), (387, 388, 420, 419), (400, 401, 427, 426), (413, 414, 440, 439), (386, 387, 419, 418), (445, 444, 459, 460), (453, 452, 467, 468), (446, 445, 460, 461), (454, 453, 468, 469), (447, 446, 461, 462), (455, 454, 469, 470), (448, 447, 462, 463), (456, 455, 470, 471), (449, 448, 463, 464), (442, 893, 457), (772, 456, 471), (450, 449, 464, 465), (443, 442, 457, 458), (451, 450, 465, 466), (444, 443, 458, 459), (452, 451, 466, 467), (459, 458, 473, 474), (467, 466, 481, 482), (460, 459, 474, 475), (468, 467, 482, 483), (461, 460, 475, 476), (469, 468, 483, 484), (462, 461, 476, 477), (470, 469, 484, 485), (463, 462, 477, 478), (471, 470, 485, 486), (464, 463, 478, 479), (457, 893, 472), (772, 471, 486), (465, 464, 479, 480), (458, 457, 472, 473), (466, 465, 480, 481), (478, 477, 492, 493), (486, 485, 500, 501), (479, 478, 493, 494), (472, 893, 487), (772, 486, 501), (480, 479, 494, 495), (473, 472, 487, 488), (481, 480, 495, 496), (474, 473, 488, 489), (482, 481, 496, 497), (475, 474, 489, 490), (483, 482, 497, 498), (476, 475, 490, 491), (484, 483, 498, 499), (477, 476, 491, 492), (485, 484, 499, 500), (497, 496, 511, 512), (490, 489, 504, 505), (498, 497, 512, 513), (491, 490, 505, 506), (499, 498, 513, 514), (492, 491, 506, 507), (500, 499, 514, 515), (493, 492, 507, 508), (501, 500, 515, 516), (494, 493, 508, 509), (487, 893, 502), (772, 501, 516), (495, 494, 509, 510), (488, 487, 502, 503), (496, 495, 510, 511), (489, 488, 503, 504), (516, 515, 530, 531), (509, 508, 523, 524), (502, 893, 517), (772, 516, 531), (510, 509, 524, 525), (503, 502, 517, 518), (511, 510, 525, 526), (504, 503, 518, 519), (512, 511, 526, 527), (505, 504, 519, 520), (513, 512, 527, 528), (506, 505, 520, 521), (514, 513, 528, 529), (507, 506, 521, 522), (515, 514, 529, 530), (508, 507, 522, 523), (520, 519, 534, 535), (528, 527, 542, 543), (521, 520, 535, 536), (529, 528, 543, 544), (522, 521, 536, 537), (530, 529, 544, 545), (523, 522, 537, 538), (531, 530, 545, 546), (524, 523, 538, 539), (517, 893, 532), (772, 531, 546), (525, 524, 539, 540), (518, 517, 532, 533), (526, 525, 540, 541), (519, 518, 533, 534), (527, 526, 541, 542), (539, 538, 553, 554), (532, 893, 547), (772, 546, 561), (540, 539, 554, 555), (533, 532, 547, 548), (541, 540, 555, 556), (534, 533, 548, 549), (542, 541, 556, 557), (535, 534, 549, 550), (543, 542, 557, 558), (536, 535, 550, 551), (544, 543, 558, 559), (537, 536, 551, 552), (545, 544, 559, 560), (538, 537, 552, 553), (546, 545, 560, 561), (558, 557, 572, 573), (551, 550, 565, 566), (559, 558, 573, 574), (552, 551, 566, 567), (560, 559, 574, 575), (553, 552, 567, 568), (561, 560, 575, 576), (554, 553, 568, 569), (547, 893, 562), (772, 561, 576), (555, 554, 569, 570), (548, 547, 562, 563), (556, 555, 570, 571), (549, 548, 563, 564), (557, 556, 571, 572), (550, 549, 564, 565), (772, 576, 591), (570, 569, 584, 585), (563, 562, 577, 578), (571, 570, 585, 586), (564, 563, 578, 579), (572, 571, 586, 587), (565, 564, 579, 580), (573, 572, 587, 588), (566, 565, 580, 581), (574, 573, 588, 589), (567, 566, 581, 582), (575, 574, 589, 590), (568, 567, 582, 583), (576, 575, 590, 591), (569, 568, 583, 584), (562, 893, 577), (589, 588, 603, 604), (582, 581, 596, 597), (590, 589, 604, 605), (583, 582, 597, 598), (591, 590, 605, 606), (584, 583, 598, 599), (577, 893, 592), (772, 591, 606), (585, 584, 599, 600), (578, 577, 592, 593), (586, 585, 600, 601), (579, 578, 593, 594), (587, 586, 601, 602), (580, 579, 594, 595), (588, 587, 602, 603), (581, 580, 595, 596), (593, 592, 607, 608), (601, 600, 615, 616), (594, 593, 608, 609), (602, 601, 616, 617), (595, 594, 609, 610), (603, 602, 617, 618), (596, 595, 610, 611), (604, 603, 618, 619), (597, 596, 611, 612), (605, 604, 619, 620), (598, 597, 612, 613), (606, 605, 620, 621), (599, 598, 613, 614), (592, 893, 607), (772, 606, 621), (600, 599, 614, 615), (612, 611, 626, 627), (620, 619, 634, 635), (613, 612, 627, 628), (621, 620, 635, 636), (614, 613, 628, 629), (607, 893, 622), (772, 621, 636), (615, 614, 629, 630), (608, 607, 622, 623), (616, 615, 630, 631), (609, 608, 623, 624), (617, 616, 631, 632), (610, 609, 624, 625), (618, 617, 632, 633), (611, 610, 625, 626), (619, 618, 633, 634), (631, 630, 645, 646), (624, 623, 638, 639), (632, 631, 646, 647), (625, 624, 639, 640), (633, 632, 647, 648), (626, 625, 640, 641), (634, 633, 648, 649), (627, 626, 641, 642), (635, 634, 649, 650), (628, 627, 642, 643), (636, 635, 650, 651), (629, 628, 643, 644), (622, 893, 637), (772, 636, 651), (630, 629, 644, 645), (623, 622, 637, 638), (650, 649, 664, 665), (643, 642, 657, 658), (651, 650, 665, 666), (644, 643, 658, 659), (637, 893, 652), (772, 651, 666), (645, 644, 659, 660), (638, 637, 652, 653), (646, 645, 660, 661), (639, 638, 653, 654), (647, 646, 661, 662), (640, 639, 654, 655), (648, 647, 662, 663), (641, 640, 655, 656), (649, 648, 663, 664), (642, 641, 656, 657), (654, 653, 668, 669), (662, 661, 676, 677), (655, 654, 669, 670), (663, 662, 677, 678), (656, 655, 670, 671), (664, 663, 678, 679), (657, 656, 671, 672), (665, 664, 679, 680), (658, 657, 672, 673), (666, 665, 680, 681), (659, 658, 673, 674), (652, 893, 667), (772, 666, 681), (660, 659, 674, 675), (653, 652, 667, 668), (661, 660, 675, 676), (673, 672, 687, 688), (681, 680, 695, 696), (674, 673, 688, 689), (667, 893, 682), (772, 681, 696), (675, 674, 689, 690), (668, 667, 682, 683), (676, 675, 690, 691), (669, 668, 683, 684), (677, 676, 691, 692), (670, 669, 684, 685), (678, 677, 692, 693), (671, 670, 685, 686), (679, 678, 693, 694), (672, 671, 686, 687), (680, 679, 694, 695), (692, 691, 706, 707), (685, 684, 699, 700), (693, 692, 707, 708), (686, 685, 700, 701), (694, 693, 708, 709), (687, 686, 701, 702), (695, 694, 709, 710), (688, 687, 702, 703), (696, 695, 710, 711), (689, 688, 703, 704), (682, 893, 697), (772, 696, 711), (690, 689, 704, 705), (683, 682, 697, 698), (691, 690, 705, 706), (684, 683, 698, 699), (711, 710, 725, 726), (704, 703, 718, 719), (697, 893, 712), (772, 711, 726), (705, 704, 719, 720), (698, 697, 712, 713), (706, 705, 720, 721), (699, 698, 713, 714), (707, 706, 721, 722), (700, 699, 714, 715), (708, 707, 722, 723), (701, 700, 715, 716), (709, 708, 723, 724), (702, 701, 716, 717), (710, 709, 724, 725), (703, 702, 717, 718), (723, 722, 737, 738), (716, 715, 730, 731), (724, 723, 738, 739), (717, 716, 731, 732), (725, 724, 739, 740), (718, 717, 732, 733), (726, 725, 740, 741), (719, 718, 733, 734), (712, 893, 727), (772, 726, 741), (720, 719, 734, 735), (713, 712, 727, 728), (721, 720, 735, 736), (714, 713, 728, 729), (722, 721, 736, 737), (715, 714, 729, 730), (727, 893, 742), (772, 741, 756), (735, 734, 749, 750), (728, 727, 742, 743), (736, 735, 750, 751), (729, 728, 743, 744), (737, 736, 751, 752), (730, 729, 744, 745), (738, 737, 752, 753), (731, 730, 745, 746), (739, 738, 753, 754), (732, 731, 746, 747), (740, 739, 754, 755), (733, 732, 747, 748), (741, 740, 755, 756), (734, 733, 748, 749), (746, 745, 760, 761), (754, 753, 768, 769), (747, 746, 761, 762), (755, 754, 769, 770), (748, 747, 762, 763), (756, 755, 770, 771), (749, 748, 763, 764), (742, 893, 757), (772, 756, 771), (750, 749, 764, 765), (743, 742, 757, 758), (751, 750, 765, 766), (744, 743, 758, 759), (752, 751, 766, 767), (745, 744, 759, 760), (753, 752, 767, 768), (765, 764, 780, 781), (758, 757, 773, 774), (766, 765, 781, 782), (759, 758, 774, 775), (767, 766, 782, 783), (760, 759, 775, 776), (768, 767, 783, 784), (761, 760, 776, 777), (769, 768, 784, 785), (762, 761, 777, 778), (770, 769, 785, 786), (763, 762, 778, 779), (771, 770, 786, 787), (764, 763, 779, 780), (757, 893, 773), (772, 771, 787), (785, 784, 799, 800), (778, 777, 792, 793), (786, 785, 800, 801), (779, 778, 793, 794), (787, 786, 801, 802), (780, 779, 794, 795), (773, 893, 788), (772, 787, 802), (781, 780, 795, 796), (774, 773, 788, 789), (782, 781, 796, 797), (775, 774, 789, 790), (783, 782, 797, 798), (776, 775, 790, 791), (784, 783, 798, 799), (777, 776, 791, 792), (789, 788, 803, 804), (797, 796, 811, 812), (790, 789, 804, 805), (798, 797, 812, 813), (791, 790, 805, 806), (799, 798, 813, 814), (792, 791, 806, 807), (800, 799, 814, 815), (793, 792, 807, 808), (801, 800, 815, 816), (794, 793, 808, 809), (802, 801, 816, 817), (795, 794, 809, 810), (788, 893, 803), (772, 802, 817), (796, 795, 810, 811), (806, 805, 820, 821), (814, 813, 828, 829), (807, 806, 821, 822), (815, 814, 829, 830), (808, 807, 822, 823), (816, 815, 830, 831), (809, 808, 823, 824), (817, 816, 831, 832), (810, 809, 824, 825), (803, 893, 818), (772, 817, 832), (811, 810, 825, 826), (804, 803, 818, 819), (812, 811, 826, 827), (805, 804, 819, 820), (813, 812, 827, 828), (825, 824, 839, 840), (818, 893, 833), (772, 832, 847), (826, 825, 840, 841), (819, 818, 833, 834), (827, 826, 841, 842), (820, 819, 834, 835), (828, 827, 842, 843), (821, 820, 835, 836), (829, 828, 843, 844), (822, 821, 836, 837), (830, 829, 844, 845), (823, 822, 837, 838), (831, 830, 845, 846), (824, 823, 838, 839), (832, 831, 846, 847), (844, 843, 858, 859), (837, 836, 851, 852), (845, 844, 859, 860), (838, 837, 852, 853), (846, 845, 860, 861), (839, 838, 853, 854), (847, 846, 861, 862), (840, 839, 854, 855), (833, 893, 848), (772, 847, 862), (841, 840, 855, 856), (834, 833, 848, 849), (842, 841, 856, 857), (835, 834, 849, 850), (843, 842, 857, 858), (836, 835, 850, 851), (772, 862, 877), (856, 855, 870, 871), (849, 848, 863, 864), (857, 856, 871, 872), (850, 849, 864, 865), (858, 857, 872, 873), (851, 850, 865, 866), (859, 858, 873, 874), (852, 851, 866, 867), (860, 859, 874, 875), (853, 852, 867, 868), (861, 860, 875, 876), (854, 853, 868, 869), (862, 861, 876, 877), (855, 854, 869, 870), (848, 893, 863), (875, 874, 889, 890), (868, 867, 882, 883), (876, 875, 890, 891), (869, 868, 883, 884), (877, 876, 891, 892), (870, 869, 884, 885), (863, 893, 878), (772, 877, 892), (871, 870, 885, 886), (864, 863, 878, 879), (872, 871, 886, 887), (865, 864, 879, 880), (873, 872, 887, 888), (866, 865, 880, 881), (874, 873, 888, 889), (867, 866, 881, 882), (879, 878, 894, 895), (887, 886, 902, 903), (880, 879, 895, 896), (888, 887, 903, 904), (881, 880, 896, 897), (889, 888, 904, 905), (882, 881, 897, 898), (890, 889, 905, 906), (883, 882, 898, 899), (891, 890, 906, 907), (884, 883, 899, 900), (892, 891, 907, 908), (885, 884, 900, 901), (878, 893, 894), (772, 892, 908), (886, 885, 901, 902), (899, 898, 913, 914), (907, 906, 921, 922), (900, 899, 914, 915), (908, 907, 922, 923), (901, 900, 915, 916), (894, 893, 909), (772, 908, 923), (902, 901, 916, 917), (895, 894, 909, 910), (903, 902, 917, 918), (896, 895, 910, 911), (904, 903, 918, 919), (897, 896, 911, 912), (905, 904, 919, 920), (898, 897, 912, 913), (906, 905, 920, 921), (918, 917, 450, 451), (911, 910, 443, 444), (919, 918, 451, 452), (912, 911, 444, 445), (920, 919, 452, 453), (913, 912, 445, 446), (921, 920, 453, 454), (914, 913, 446, 447), (922, 921, 454, 455), (915, 914, 447, 448), (923, 922, 455, 456), (916, 915, 448, 449), (909, 893, 442), (772, 923, 456), (917, 916, 449, 450), (910, 909, 442, 443)])
me_cone_001.materials.append(mat_black)
me_cone_001.use_remesh_preserve_volume = False
me_cone_001.use_remesh_preserve_attributes = False
me_cone_001.use_mirror_vertex_groups = False
me_cone_001.update()

# ---- objects
ob_cone = bpy.data.objects.new('Cone', me_cone_001)

# ---- transforms, parenting, visibility, modifiers, constraints
ob_cone.location = (2.117, -4.888, 2.204)
ob_cone.lineart.crease_threshold = 0.0

# ---- collection membership
col_collection_1.objects.link(ob_cone)

# ---- scene / render settings (as saved in the file)
scene.frame_start = 1; scene.frame_end = 250; scene.frame_set(1)
scene.render.engine = 'BLENDER_EEVEE_NEXT'
scene.render.resolution_percentage = 50
scene.render.dither_intensity = 0.0
scene.cycles.use_denoising = False
scene.cycles.samples = 128
scene.cycles.sampling_pattern = 'TABULATED_SOBOL'
scene.cycles.light_sampling_threshold = 0.0
scene.cycles.use_adaptive_sampling = False
scene.cycles.use_light_tree = False
scene.cycles.blur_glossy = 0.0
scene.cycles.sample_clamp_indirect = 0.0
scene.view_settings.view_transform = 'Standard'
bpy.context.view_layer.update()

# ---- added for rendering (the .blend has no active camera and no usable light): camera, sun
cam_auto = bpy.data.cameras.new('AutoCamera')
cam_auto.lens = 50.0
cam_auto.sensor_width = 36.0
cam_auto.clip_end = 1000.0
ob_auto_camera = bpy.data.objects.new('AutoCamera', cam_auto)
scene.collection.objects.link(ob_auto_camera)
ob_auto_camera.location = (4.52325, -5.41743, 5.63097)
ob_auto_camera.rotation_euler = (1.09748, -7.21219e-08, 0.694738)
scene.camera = ob_auto_camera
light_auto_sun = bpy.data.lights.new('AutoSun', 'SUN')
light_auto_sun.energy = 3.0
light_auto_sun.angle = 0.0523599
ob_auto_sun = bpy.data.objects.new('AutoSun', light_auto_sun)
scene.collection.objects.link(ob_auto_sun)
ob_auto_sun.rotation_euler = (0.872665, 0.174533, 0.523599)
bpy.context.view_layer.update()
